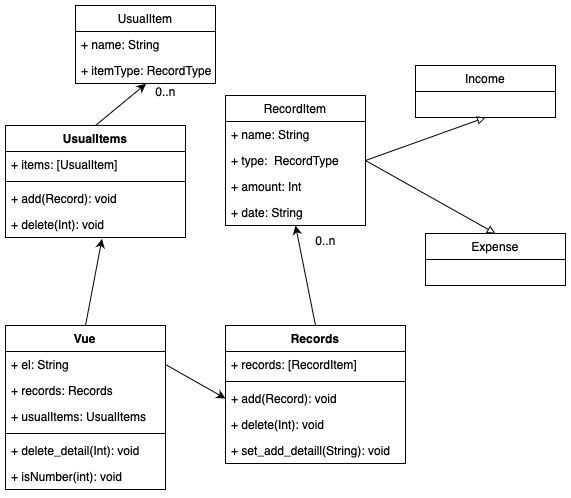

The diagram above was exported from draw.io. Its source (the exported page's mxGraphModel, read from the mxfile embedded in the PNG):
<mxGraphModel dx="854" dy="752" grid="1" gridSize="10" guides="1" tooltips="1" connect="1" arrows="1" fold="1" page="1" pageScale="1" pageWidth="850" pageHeight="1100" math="0" shadow="0">
  <root>
    <mxCell id="0" />
    <mxCell id="1" parent="0" />
    <mxCell id="GaPcgSDO6p0kH11ALtj9-1" value="RecordItem" style="swimlane;fontStyle=0;childLayout=stackLayout;horizontal=1;startSize=26;fillColor=none;horizontalStack=0;resizeParent=1;resizeParentMax=0;resizeLast=0;collapsible=1;marginBottom=0;" vertex="1" parent="1">
      <mxGeometry x="270" y="270" width="140" height="130" as="geometry" />
    </mxCell>
    <mxCell id="GaPcgSDO6p0kH11ALtj9-2" value="+ name: String" style="text;strokeColor=none;fillColor=none;align=left;verticalAlign=top;spacingLeft=4;spacingRight=4;overflow=hidden;rotatable=0;points=[[0,0.5],[1,0.5]];portConstraint=eastwest;" vertex="1" parent="GaPcgSDO6p0kH11ALtj9-1">
      <mxGeometry y="26" width="140" height="26" as="geometry" />
    </mxCell>
    <mxCell id="GaPcgSDO6p0kH11ALtj9-3" value="+ type:  RecordType" style="text;strokeColor=none;fillColor=none;align=left;verticalAlign=top;spacingLeft=4;spacingRight=4;overflow=hidden;rotatable=0;points=[[0,0.5],[1,0.5]];portConstraint=eastwest;" vertex="1" parent="GaPcgSDO6p0kH11ALtj9-1">
      <mxGeometry y="52" width="140" height="26" as="geometry" />
    </mxCell>
    <mxCell id="GaPcgSDO6p0kH11ALtj9-4" value="+ amount: Int" style="text;strokeColor=none;fillColor=none;align=left;verticalAlign=top;spacingLeft=4;spacingRight=4;overflow=hidden;rotatable=0;points=[[0,0.5],[1,0.5]];portConstraint=eastwest;" vertex="1" parent="GaPcgSDO6p0kH11ALtj9-1">
      <mxGeometry y="78" width="140" height="26" as="geometry" />
    </mxCell>
    <mxCell id="GaPcgSDO6p0kH11ALtj9-5" value="+ date: String" style="text;strokeColor=none;fillColor=none;align=left;verticalAlign=top;spacingLeft=4;spacingRight=4;overflow=hidden;rotatable=0;points=[[0,0.5],[1,0.5]];portConstraint=eastwest;" vertex="1" parent="GaPcgSDO6p0kH11ALtj9-1">
      <mxGeometry y="104" width="140" height="26" as="geometry" />
    </mxCell>
    <mxCell id="IFFJrCPiu0f4VN31sXq1-1" value="Income" style="swimlane;fontStyle=0;childLayout=stackLayout;horizontal=1;startSize=26;fillColor=none;horizontalStack=0;resizeParent=1;resizeParentMax=0;resizeLast=0;collapsible=1;marginBottom=0;" vertex="1" parent="1">
      <mxGeometry x="460" y="240" width="140" height="52" as="geometry" />
    </mxCell>
    <mxCell id="IFFJrCPiu0f4VN31sXq1-5" value="Expense" style="swimlane;fontStyle=0;childLayout=stackLayout;horizontal=1;startSize=26;fillColor=none;horizontalStack=0;resizeParent=1;resizeParentMax=0;resizeLast=0;collapsible=1;marginBottom=0;" vertex="1" parent="1">
      <mxGeometry x="470" y="408" width="140" height="52" as="geometry" />
    </mxCell>
    <mxCell id="IFFJrCPiu0f4VN31sXq1-9" value="" style="endArrow=block;html=1;rounded=0;entryX=0.5;entryY=0;entryDx=0;entryDy=0;endFill=0;exitX=1;exitY=0.5;exitDx=0;exitDy=0;" edge="1" parent="1" source="GaPcgSDO6p0kH11ALtj9-3" target="IFFJrCPiu0f4VN31sXq1-5">
      <mxGeometry width="50" height="50" relative="1" as="geometry">
        <mxPoint x="410" y="330" as="sourcePoint" />
        <mxPoint x="480.8399999999999" y="219.79399999999998" as="targetPoint" />
      </mxGeometry>
    </mxCell>
    <mxCell id="IFFJrCPiu0f4VN31sXq1-10" value="" style="endArrow=block;html=1;rounded=0;entryX=0.5;entryY=1;entryDx=0;entryDy=0;endFill=0;exitX=1;exitY=0.5;exitDx=0;exitDy=0;" edge="1" parent="1" source="GaPcgSDO6p0kH11ALtj9-3" target="IFFJrCPiu0f4VN31sXq1-1">
      <mxGeometry width="50" height="50" relative="1" as="geometry">
        <mxPoint x="340" y="330" as="sourcePoint" />
        <mxPoint x="175.79999999999995" y="266.808" as="targetPoint" />
      </mxGeometry>
    </mxCell>
    <mxCell id="GaPcgSDO6p0kH11ALtj9-16" value="Vue" style="swimlane;fontStyle=1;align=center;verticalAlign=top;childLayout=stackLayout;horizontal=1;startSize=26;horizontalStack=0;resizeParent=1;resizeParentMax=0;resizeLast=0;collapsible=1;marginBottom=0;" vertex="1" parent="1">
      <mxGeometry x="50" y="500" width="160" height="164" as="geometry" />
    </mxCell>
    <mxCell id="GaPcgSDO6p0kH11ALtj9-17" value="+ el: String" style="text;strokeColor=none;fillColor=none;align=left;verticalAlign=top;spacingLeft=4;spacingRight=4;overflow=hidden;rotatable=0;points=[[0,0.5],[1,0.5]];portConstraint=eastwest;" vertex="1" parent="GaPcgSDO6p0kH11ALtj9-16">
      <mxGeometry y="26" width="160" height="26" as="geometry" />
    </mxCell>
    <mxCell id="GaPcgSDO6p0kH11ALtj9-53" value="+ records: Records" style="text;strokeColor=none;fillColor=none;align=left;verticalAlign=top;spacingLeft=4;spacingRight=4;overflow=hidden;rotatable=0;points=[[0,0.5],[1,0.5]];portConstraint=eastwest;" vertex="1" parent="GaPcgSDO6p0kH11ALtj9-16">
      <mxGeometry y="52" width="160" height="26" as="geometry" />
    </mxCell>
    <mxCell id="GaPcgSDO6p0kH11ALtj9-54" value="+ usualItems: UsualItems" style="text;strokeColor=none;fillColor=none;align=left;verticalAlign=top;spacingLeft=4;spacingRight=4;overflow=hidden;rotatable=0;points=[[0,0.5],[1,0.5]];portConstraint=eastwest;" vertex="1" parent="GaPcgSDO6p0kH11ALtj9-16">
      <mxGeometry y="78" width="160" height="26" as="geometry" />
    </mxCell>
    <mxCell id="GaPcgSDO6p0kH11ALtj9-18" value="" style="line;strokeWidth=1;fillColor=none;align=left;verticalAlign=middle;spacingTop=-1;spacingLeft=3;spacingRight=3;rotatable=0;labelPosition=right;points=[];portConstraint=eastwest;strokeColor=inherit;" vertex="1" parent="GaPcgSDO6p0kH11ALtj9-16">
      <mxGeometry y="104" width="160" height="8" as="geometry" />
    </mxCell>
    <mxCell id="GaPcgSDO6p0kH11ALtj9-21" value="+ delete_detail(Int): void&#10;" style="text;strokeColor=none;fillColor=none;align=left;verticalAlign=top;spacingLeft=4;spacingRight=4;overflow=hidden;rotatable=0;points=[[0,0.5],[1,0.5]];portConstraint=eastwest;" vertex="1" parent="GaPcgSDO6p0kH11ALtj9-16">
      <mxGeometry y="112" width="160" height="26" as="geometry" />
    </mxCell>
    <mxCell id="IFFJrCPiu0f4VN31sXq1-16" value="+ isNumber(int): void&#10;" style="text;strokeColor=none;fillColor=none;align=left;verticalAlign=top;spacingLeft=4;spacingRight=4;overflow=hidden;rotatable=0;points=[[0,0.5],[1,0.5]];portConstraint=eastwest;" vertex="1" parent="GaPcgSDO6p0kH11ALtj9-16">
      <mxGeometry y="138" width="160" height="26" as="geometry" />
    </mxCell>
    <mxCell id="IFFJrCPiu0f4VN31sXq1-12" value="UsualItem" style="swimlane;fontStyle=0;childLayout=stackLayout;horizontal=1;startSize=26;fillColor=none;horizontalStack=0;resizeParent=1;resizeParentMax=0;resizeLast=0;collapsible=1;marginBottom=0;" vertex="1" parent="1">
      <mxGeometry x="120" y="180" width="140" height="78" as="geometry" />
    </mxCell>
    <mxCell id="IFFJrCPiu0f4VN31sXq1-13" value="+ name: String" style="text;strokeColor=none;fillColor=none;align=left;verticalAlign=top;spacingLeft=4;spacingRight=4;overflow=hidden;rotatable=0;points=[[0,0.5],[1,0.5]];portConstraint=eastwest;" vertex="1" parent="IFFJrCPiu0f4VN31sXq1-12">
      <mxGeometry y="26" width="140" height="26" as="geometry" />
    </mxCell>
    <mxCell id="IFFJrCPiu0f4VN31sXq1-14" value="+ itemType: RecordType" style="text;strokeColor=none;fillColor=none;align=left;verticalAlign=top;spacingLeft=4;spacingRight=4;overflow=hidden;rotatable=0;points=[[0,0.5],[1,0.5]];portConstraint=eastwest;" vertex="1" parent="IFFJrCPiu0f4VN31sXq1-12">
      <mxGeometry y="52" width="140" height="26" as="geometry" />
    </mxCell>
    <mxCell id="GaPcgSDO6p0kH11ALtj9-32" value="Records" style="swimlane;fontStyle=1;align=center;verticalAlign=top;childLayout=stackLayout;horizontal=1;startSize=26;horizontalStack=0;resizeParent=1;resizeParentMax=0;resizeLast=0;collapsible=1;marginBottom=0;" vertex="1" parent="1">
      <mxGeometry x="270" y="500" width="180" height="138" as="geometry" />
    </mxCell>
    <mxCell id="GaPcgSDO6p0kH11ALtj9-39" value="+ records: [RecordItem]" style="text;strokeColor=none;fillColor=none;align=left;verticalAlign=top;spacingLeft=4;spacingRight=4;overflow=hidden;rotatable=0;points=[[0,0.5],[1,0.5]];portConstraint=eastwest;" vertex="1" parent="GaPcgSDO6p0kH11ALtj9-32">
      <mxGeometry y="26" width="180" height="26" as="geometry" />
    </mxCell>
    <mxCell id="GaPcgSDO6p0kH11ALtj9-34" value="" style="line;strokeWidth=1;fillColor=none;align=left;verticalAlign=middle;spacingTop=-1;spacingLeft=3;spacingRight=3;rotatable=0;labelPosition=right;points=[];portConstraint=eastwest;strokeColor=inherit;" vertex="1" parent="GaPcgSDO6p0kH11ALtj9-32">
      <mxGeometry y="52" width="180" height="8" as="geometry" />
    </mxCell>
    <mxCell id="GaPcgSDO6p0kH11ALtj9-35" value="+ add(Record): void&#10;" style="text;strokeColor=none;fillColor=none;align=left;verticalAlign=top;spacingLeft=4;spacingRight=4;overflow=hidden;rotatable=0;points=[[0,0.5],[1,0.5]];portConstraint=eastwest;" vertex="1" parent="GaPcgSDO6p0kH11ALtj9-32">
      <mxGeometry y="60" width="180" height="26" as="geometry" />
    </mxCell>
    <mxCell id="GaPcgSDO6p0kH11ALtj9-36" value="+ delete(Int): void&#10;" style="text;strokeColor=none;fillColor=none;align=left;verticalAlign=top;spacingLeft=4;spacingRight=4;overflow=hidden;rotatable=0;points=[[0,0.5],[1,0.5]];portConstraint=eastwest;" vertex="1" parent="GaPcgSDO6p0kH11ALtj9-32">
      <mxGeometry y="86" width="180" height="26" as="geometry" />
    </mxCell>
    <mxCell id="GaPcgSDO6p0kH11ALtj9-37" value="+ set_add_detaill(String): void&#10;" style="text;strokeColor=none;fillColor=none;align=left;verticalAlign=top;spacingLeft=4;spacingRight=4;overflow=hidden;rotatable=0;points=[[0,0.5],[1,0.5]];portConstraint=eastwest;" vertex="1" parent="GaPcgSDO6p0kH11ALtj9-32">
      <mxGeometry y="112" width="180" height="26" as="geometry" />
    </mxCell>
    <mxCell id="GaPcgSDO6p0kH11ALtj9-41" value="UsualItems" style="swimlane;fontStyle=1;align=center;verticalAlign=top;childLayout=stackLayout;horizontal=1;startSize=26;horizontalStack=0;resizeParent=1;resizeParentMax=0;resizeLast=0;collapsible=1;marginBottom=0;" vertex="1" parent="1">
      <mxGeometry x="50" y="300" width="180" height="112" as="geometry" />
    </mxCell>
    <mxCell id="GaPcgSDO6p0kH11ALtj9-42" value="+ items: [UsualItem]" style="text;strokeColor=none;fillColor=none;align=left;verticalAlign=top;spacingLeft=4;spacingRight=4;overflow=hidden;rotatable=0;points=[[0,0.5],[1,0.5]];portConstraint=eastwest;" vertex="1" parent="GaPcgSDO6p0kH11ALtj9-41">
      <mxGeometry y="26" width="180" height="26" as="geometry" />
    </mxCell>
    <mxCell id="GaPcgSDO6p0kH11ALtj9-43" value="" style="line;strokeWidth=1;fillColor=none;align=left;verticalAlign=middle;spacingTop=-1;spacingLeft=3;spacingRight=3;rotatable=0;labelPosition=right;points=[];portConstraint=eastwest;strokeColor=inherit;" vertex="1" parent="GaPcgSDO6p0kH11ALtj9-41">
      <mxGeometry y="52" width="180" height="8" as="geometry" />
    </mxCell>
    <mxCell id="GaPcgSDO6p0kH11ALtj9-44" value="+ add(Record): void&#10;" style="text;strokeColor=none;fillColor=none;align=left;verticalAlign=top;spacingLeft=4;spacingRight=4;overflow=hidden;rotatable=0;points=[[0,0.5],[1,0.5]];portConstraint=eastwest;" vertex="1" parent="GaPcgSDO6p0kH11ALtj9-41">
      <mxGeometry y="60" width="180" height="26" as="geometry" />
    </mxCell>
    <mxCell id="GaPcgSDO6p0kH11ALtj9-45" value="+ delete(Int): void&#10;" style="text;strokeColor=none;fillColor=none;align=left;verticalAlign=top;spacingLeft=4;spacingRight=4;overflow=hidden;rotatable=0;points=[[0,0.5],[1,0.5]];portConstraint=eastwest;" vertex="1" parent="GaPcgSDO6p0kH11ALtj9-41">
      <mxGeometry y="86" width="180" height="26" as="geometry" />
    </mxCell>
    <mxCell id="GaPcgSDO6p0kH11ALtj9-48" value="" style="endArrow=classic;html=1;rounded=0;exitX=0.5;exitY=0;exitDx=0;exitDy=0;endFill=1;" edge="1" parent="1" source="GaPcgSDO6p0kH11ALtj9-32">
      <mxGeometry width="50" height="50" relative="1" as="geometry">
        <mxPoint x="330" y="510" as="sourcePoint" />
        <mxPoint x="340" y="400" as="targetPoint" />
      </mxGeometry>
    </mxCell>
    <mxCell id="IFFJrCPiu0f4VN31sXq1-17" value="" style="endArrow=classic;html=1;rounded=0;entryX=0.503;entryY=1.015;entryDx=0;entryDy=0;exitX=0.5;exitY=0;exitDx=0;exitDy=0;entryPerimeter=0;" edge="1" parent="1" source="GaPcgSDO6p0kH11ALtj9-41" target="IFFJrCPiu0f4VN31sXq1-14">
      <mxGeometry width="50" height="50" relative="1" as="geometry">
        <mxPoint x="140" y="290" as="sourcePoint" />
        <mxPoint x="140" y="350" as="targetPoint" />
      </mxGeometry>
    </mxCell>
    <mxCell id="GaPcgSDO6p0kH11ALtj9-49" value="0..n" style="text;html=1;align=center;verticalAlign=middle;resizable=0;points=[];autosize=1;strokeColor=none;fillColor=none;" vertex="1" parent="1">
      <mxGeometry x="190" y="251" width="40" height="30" as="geometry" />
    </mxCell>
    <mxCell id="GaPcgSDO6p0kH11ALtj9-50" value="0..n" style="text;html=1;align=center;verticalAlign=middle;resizable=0;points=[];autosize=1;strokeColor=none;fillColor=none;" vertex="1" parent="1">
      <mxGeometry x="350" y="400" width="40" height="30" as="geometry" />
    </mxCell>
    <mxCell id="IFFJrCPiu0f4VN31sXq1-19" value="" style="endArrow=classic;html=1;rounded=0;exitX=0.5;exitY=0;exitDx=0;exitDy=0;entryX=0.536;entryY=1.054;entryDx=0;entryDy=0;entryPerimeter=0;" edge="1" parent="1" source="GaPcgSDO6p0kH11ALtj9-16" target="GaPcgSDO6p0kH11ALtj9-45">
      <mxGeometry width="50" height="50" relative="1" as="geometry">
        <mxPoint x="170" y="490" as="sourcePoint" />
        <mxPoint x="220" y="440" as="targetPoint" />
      </mxGeometry>
    </mxCell>
    <mxCell id="IFFJrCPiu0f4VN31sXq1-20" value="" style="endArrow=classic;html=1;rounded=0;entryX=0;entryY=0.5;entryDx=0;entryDy=0;exitX=1;exitY=0.5;exitDx=0;exitDy=0;endFill=1;" edge="1" parent="1" source="GaPcgSDO6p0kH11ALtj9-17" target="GaPcgSDO6p0kH11ALtj9-35">
      <mxGeometry width="50" height="50" relative="1" as="geometry">
        <mxPoint x="210" y="580" as="sourcePoint" />
        <mxPoint x="290" y="440" as="targetPoint" />
      </mxGeometry>
    </mxCell>
  </root>
</mxGraphModel>